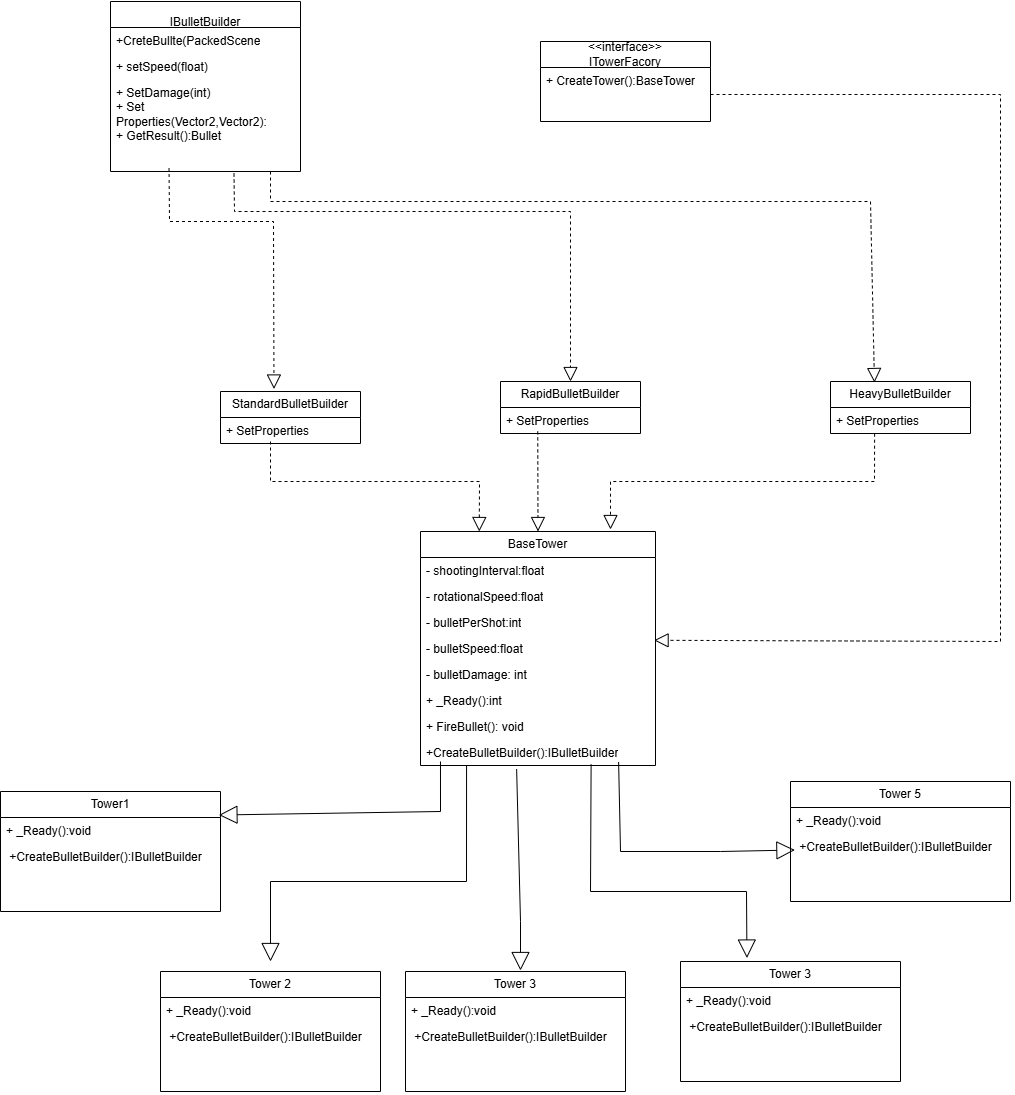

The diagram above was exported from draw.io. Its source (the exported page's mxGraphModel, read from the mxfile embedded in the PNG):
<mxGraphModel dx="2432" dy="2216" grid="1" gridSize="10" guides="1" tooltips="1" connect="1" arrows="1" fold="1" page="1" pageScale="1" pageWidth="850" pageHeight="1100" math="0" shadow="0">
  <root>
    <mxCell id="0" />
    <mxCell id="1" parent="0" />
    <mxCell id="diFSd19Lz-PmQ92v-E2u-1" value="StandardBulletBuilder" style="swimlane;fontStyle=0;childLayout=stackLayout;horizontal=1;startSize=26;fillColor=none;horizontalStack=0;resizeParent=1;resizeParentMax=0;resizeLast=0;collapsible=1;marginBottom=0;whiteSpace=wrap;html=1;" vertex="1" parent="1">
      <mxGeometry x="240" y="390" width="140" height="52" as="geometry" />
    </mxCell>
    <mxCell id="diFSd19Lz-PmQ92v-E2u-3" value="+ SetProperties" style="text;strokeColor=none;fillColor=none;align=left;verticalAlign=top;spacingLeft=4;spacingRight=4;overflow=hidden;rotatable=0;points=[[0,0.5],[1,0.5]];portConstraint=eastwest;whiteSpace=wrap;html=1;" vertex="1" parent="diFSd19Lz-PmQ92v-E2u-1">
      <mxGeometry y="26" width="140" height="26" as="geometry" />
    </mxCell>
    <mxCell id="diFSd19Lz-PmQ92v-E2u-10" value="&amp;lt;&amp;lt;interface&amp;gt;&amp;gt;&lt;div&gt;ITowerFacory&lt;/div&gt;" style="swimlane;fontStyle=0;childLayout=stackLayout;horizontal=1;startSize=26;fillColor=none;horizontalStack=0;resizeParent=1;resizeParentMax=0;resizeLast=0;collapsible=1;marginBottom=0;whiteSpace=wrap;html=1;" vertex="1" parent="1">
      <mxGeometry x="560" y="40" width="170" height="80" as="geometry" />
    </mxCell>
    <mxCell id="diFSd19Lz-PmQ92v-E2u-11" value="+ CreateTower():BaseTower" style="text;strokeColor=none;fillColor=none;align=left;verticalAlign=top;spacingLeft=4;spacingRight=4;overflow=hidden;rotatable=0;points=[[0,0.5],[1,0.5]];portConstraint=eastwest;whiteSpace=wrap;html=1;" vertex="1" parent="diFSd19Lz-PmQ92v-E2u-10">
      <mxGeometry y="26" width="170" height="54" as="geometry" />
    </mxCell>
    <mxCell id="diFSd19Lz-PmQ92v-E2u-14" value="&lt;div&gt;&lt;br&gt;&lt;/div&gt;IBulletBuilder" style="swimlane;fontStyle=0;childLayout=stackLayout;horizontal=1;startSize=26;fillColor=none;horizontalStack=0;resizeParent=1;resizeParentMax=0;resizeLast=0;collapsible=1;marginBottom=0;whiteSpace=wrap;html=1;" vertex="1" parent="1">
      <mxGeometry x="130" width="190" height="170" as="geometry" />
    </mxCell>
    <mxCell id="diFSd19Lz-PmQ92v-E2u-15" value="+CreteBullte(PackedScene" style="text;strokeColor=none;fillColor=none;align=left;verticalAlign=top;spacingLeft=4;spacingRight=4;overflow=hidden;rotatable=0;points=[[0,0.5],[1,0.5]];portConstraint=eastwest;whiteSpace=wrap;html=1;" vertex="1" parent="diFSd19Lz-PmQ92v-E2u-14">
      <mxGeometry y="26" width="190" height="26" as="geometry" />
    </mxCell>
    <mxCell id="diFSd19Lz-PmQ92v-E2u-16" value="+ setSpeed(float)&lt;div&gt;&lt;br&gt;&lt;/div&gt;" style="text;strokeColor=none;fillColor=none;align=left;verticalAlign=top;spacingLeft=4;spacingRight=4;overflow=hidden;rotatable=0;points=[[0,0.5],[1,0.5]];portConstraint=eastwest;whiteSpace=wrap;html=1;" vertex="1" parent="diFSd19Lz-PmQ92v-E2u-14">
      <mxGeometry y="52" width="190" height="26" as="geometry" />
    </mxCell>
    <mxCell id="diFSd19Lz-PmQ92v-E2u-17" value="+ SetDamage(int)&lt;div&gt;+ Set Properties(Vector2,Vector2):&lt;/div&gt;&lt;div&gt;+ GetResult():Bullet&lt;br&gt;&lt;div&gt;&lt;br&gt;&lt;/div&gt;&lt;/div&gt;" style="text;strokeColor=none;fillColor=none;align=left;verticalAlign=top;spacingLeft=4;spacingRight=4;overflow=hidden;rotatable=0;points=[[0,0.5],[1,0.5]];portConstraint=eastwest;whiteSpace=wrap;html=1;" vertex="1" parent="diFSd19Lz-PmQ92v-E2u-14">
      <mxGeometry y="78" width="190" height="92" as="geometry" />
    </mxCell>
    <mxCell id="diFSd19Lz-PmQ92v-E2u-26" value="BaseTower" style="swimlane;fontStyle=0;childLayout=stackLayout;horizontal=1;startSize=26;fillColor=none;horizontalStack=0;resizeParent=1;resizeParentMax=0;resizeLast=0;collapsible=1;marginBottom=0;whiteSpace=wrap;html=1;" vertex="1" parent="1">
      <mxGeometry x="440" y="530" width="235" height="234" as="geometry" />
    </mxCell>
    <mxCell id="diFSd19Lz-PmQ92v-E2u-27" value="- shootingInterval:float" style="text;strokeColor=none;fillColor=none;align=left;verticalAlign=top;spacingLeft=4;spacingRight=4;overflow=hidden;rotatable=0;points=[[0,0.5],[1,0.5]];portConstraint=eastwest;whiteSpace=wrap;html=1;" vertex="1" parent="diFSd19Lz-PmQ92v-E2u-26">
      <mxGeometry y="26" width="235" height="26" as="geometry" />
    </mxCell>
    <mxCell id="diFSd19Lz-PmQ92v-E2u-28" value="- rotationalSpeed:float" style="text;strokeColor=none;fillColor=none;align=left;verticalAlign=top;spacingLeft=4;spacingRight=4;overflow=hidden;rotatable=0;points=[[0,0.5],[1,0.5]];portConstraint=eastwest;whiteSpace=wrap;html=1;" vertex="1" parent="diFSd19Lz-PmQ92v-E2u-26">
      <mxGeometry y="52" width="235" height="26" as="geometry" />
    </mxCell>
    <mxCell id="diFSd19Lz-PmQ92v-E2u-71" value="- bulletPerShot:int" style="text;strokeColor=none;fillColor=none;align=left;verticalAlign=top;spacingLeft=4;spacingRight=4;overflow=hidden;rotatable=0;points=[[0,0.5],[1,0.5]];portConstraint=eastwest;whiteSpace=wrap;html=1;" vertex="1" parent="diFSd19Lz-PmQ92v-E2u-26">
      <mxGeometry y="78" width="235" height="26" as="geometry" />
    </mxCell>
    <mxCell id="diFSd19Lz-PmQ92v-E2u-72" value="- bulletSpeed:float" style="text;strokeColor=none;fillColor=none;align=left;verticalAlign=top;spacingLeft=4;spacingRight=4;overflow=hidden;rotatable=0;points=[[0,0.5],[1,0.5]];portConstraint=eastwest;whiteSpace=wrap;html=1;" vertex="1" parent="diFSd19Lz-PmQ92v-E2u-26">
      <mxGeometry y="104" width="235" height="26" as="geometry" />
    </mxCell>
    <mxCell id="diFSd19Lz-PmQ92v-E2u-74" value="- bulletDamage: int" style="text;strokeColor=none;fillColor=none;align=left;verticalAlign=top;spacingLeft=4;spacingRight=4;overflow=hidden;rotatable=0;points=[[0,0.5],[1,0.5]];portConstraint=eastwest;whiteSpace=wrap;html=1;" vertex="1" parent="diFSd19Lz-PmQ92v-E2u-26">
      <mxGeometry y="130" width="235" height="26" as="geometry" />
    </mxCell>
    <mxCell id="diFSd19Lz-PmQ92v-E2u-75" value="+ _Ready():int" style="text;strokeColor=none;fillColor=none;align=left;verticalAlign=top;spacingLeft=4;spacingRight=4;overflow=hidden;rotatable=0;points=[[0,0.5],[1,0.5]];portConstraint=eastwest;whiteSpace=wrap;html=1;" vertex="1" parent="diFSd19Lz-PmQ92v-E2u-26">
      <mxGeometry y="156" width="235" height="26" as="geometry" />
    </mxCell>
    <mxCell id="diFSd19Lz-PmQ92v-E2u-76" value="+ FireBullet(): void" style="text;strokeColor=none;fillColor=none;align=left;verticalAlign=top;spacingLeft=4;spacingRight=4;overflow=hidden;rotatable=0;points=[[0,0.5],[1,0.5]];portConstraint=eastwest;whiteSpace=wrap;html=1;" vertex="1" parent="diFSd19Lz-PmQ92v-E2u-26">
      <mxGeometry y="182" width="235" height="26" as="geometry" />
    </mxCell>
    <mxCell id="diFSd19Lz-PmQ92v-E2u-77" value="+CreateBulletBuilder():IBulletBuilder" style="text;strokeColor=none;fillColor=none;align=left;verticalAlign=top;spacingLeft=4;spacingRight=4;overflow=hidden;rotatable=0;points=[[0,0.5],[1,0.5]];portConstraint=eastwest;whiteSpace=wrap;html=1;" vertex="1" parent="diFSd19Lz-PmQ92v-E2u-26">
      <mxGeometry y="208" width="235" height="26" as="geometry" />
    </mxCell>
    <mxCell id="diFSd19Lz-PmQ92v-E2u-34" value="Tower1" style="swimlane;fontStyle=0;childLayout=stackLayout;horizontal=1;startSize=26;fillColor=none;horizontalStack=0;resizeParent=1;resizeParentMax=0;resizeLast=0;collapsible=1;marginBottom=0;whiteSpace=wrap;html=1;" vertex="1" parent="1">
      <mxGeometry x="20" y="790" width="220" height="120" as="geometry" />
    </mxCell>
    <mxCell id="diFSd19Lz-PmQ92v-E2u-35" value="+ _Ready():void" style="text;strokeColor=none;fillColor=none;align=left;verticalAlign=top;spacingLeft=4;spacingRight=4;overflow=hidden;rotatable=0;points=[[0,0.5],[1,0.5]];portConstraint=eastwest;whiteSpace=wrap;html=1;" vertex="1" parent="diFSd19Lz-PmQ92v-E2u-34">
      <mxGeometry y="26" width="220" height="26" as="geometry" />
    </mxCell>
    <mxCell id="diFSd19Lz-PmQ92v-E2u-36" value="&amp;nbsp;+CreateBulletBuilder():IBulletBuilder" style="text;strokeColor=none;fillColor=none;align=left;verticalAlign=top;spacingLeft=4;spacingRight=4;overflow=hidden;rotatable=0;points=[[0,0.5],[1,0.5]];portConstraint=eastwest;whiteSpace=wrap;html=1;" vertex="1" parent="diFSd19Lz-PmQ92v-E2u-34">
      <mxGeometry y="52" width="220" height="68" as="geometry" />
    </mxCell>
    <mxCell id="diFSd19Lz-PmQ92v-E2u-62" value="RapidBulletBuilder" style="swimlane;fontStyle=0;childLayout=stackLayout;horizontal=1;startSize=26;fillColor=none;horizontalStack=0;resizeParent=1;resizeParentMax=0;resizeLast=0;collapsible=1;marginBottom=0;whiteSpace=wrap;html=1;" vertex="1" parent="1">
      <mxGeometry x="520" y="380" width="140" height="52" as="geometry" />
    </mxCell>
    <mxCell id="diFSd19Lz-PmQ92v-E2u-66" value="+ SetProperties" style="text;strokeColor=none;fillColor=none;align=left;verticalAlign=top;spacingLeft=4;spacingRight=4;overflow=hidden;rotatable=0;points=[[0,0.5],[1,0.5]];portConstraint=eastwest;whiteSpace=wrap;html=1;" vertex="1" parent="diFSd19Lz-PmQ92v-E2u-62">
      <mxGeometry y="26" width="140" height="26" as="geometry" />
    </mxCell>
    <mxCell id="diFSd19Lz-PmQ92v-E2u-68" value="HeavyBulletBuilder" style="swimlane;fontStyle=0;childLayout=stackLayout;horizontal=1;startSize=26;fillColor=none;horizontalStack=0;resizeParent=1;resizeParentMax=0;resizeLast=0;collapsible=1;marginBottom=0;whiteSpace=wrap;html=1;" vertex="1" parent="1">
      <mxGeometry x="850" y="380" width="140" height="52" as="geometry" />
    </mxCell>
    <mxCell id="diFSd19Lz-PmQ92v-E2u-69" value="+ SetProperties" style="text;strokeColor=none;fillColor=none;align=left;verticalAlign=top;spacingLeft=4;spacingRight=4;overflow=hidden;rotatable=0;points=[[0,0.5],[1,0.5]];portConstraint=eastwest;whiteSpace=wrap;html=1;" vertex="1" parent="diFSd19Lz-PmQ92v-E2u-68">
      <mxGeometry y="26" width="140" height="26" as="geometry" />
    </mxCell>
    <mxCell id="diFSd19Lz-PmQ92v-E2u-79" value="Tower 2" style="swimlane;fontStyle=0;childLayout=stackLayout;horizontal=1;startSize=26;fillColor=none;horizontalStack=0;resizeParent=1;resizeParentMax=0;resizeLast=0;collapsible=1;marginBottom=0;whiteSpace=wrap;html=1;" vertex="1" parent="1">
      <mxGeometry x="180" y="970" width="220" height="120" as="geometry" />
    </mxCell>
    <mxCell id="diFSd19Lz-PmQ92v-E2u-80" value="+ _Ready():void" style="text;strokeColor=none;fillColor=none;align=left;verticalAlign=top;spacingLeft=4;spacingRight=4;overflow=hidden;rotatable=0;points=[[0,0.5],[1,0.5]];portConstraint=eastwest;whiteSpace=wrap;html=1;" vertex="1" parent="diFSd19Lz-PmQ92v-E2u-79">
      <mxGeometry y="26" width="220" height="26" as="geometry" />
    </mxCell>
    <mxCell id="diFSd19Lz-PmQ92v-E2u-81" value="&amp;nbsp;+CreateBulletBuilder():IBulletBuilder" style="text;strokeColor=none;fillColor=none;align=left;verticalAlign=top;spacingLeft=4;spacingRight=4;overflow=hidden;rotatable=0;points=[[0,0.5],[1,0.5]];portConstraint=eastwest;whiteSpace=wrap;html=1;" vertex="1" parent="diFSd19Lz-PmQ92v-E2u-79">
      <mxGeometry y="52" width="220" height="68" as="geometry" />
    </mxCell>
    <mxCell id="diFSd19Lz-PmQ92v-E2u-82" value="Tower 3" style="swimlane;fontStyle=0;childLayout=stackLayout;horizontal=1;startSize=26;fillColor=none;horizontalStack=0;resizeParent=1;resizeParentMax=0;resizeLast=0;collapsible=1;marginBottom=0;whiteSpace=wrap;html=1;" vertex="1" parent="1">
      <mxGeometry x="425" y="970" width="220" height="120" as="geometry" />
    </mxCell>
    <mxCell id="diFSd19Lz-PmQ92v-E2u-83" value="+ _Ready():void" style="text;strokeColor=none;fillColor=none;align=left;verticalAlign=top;spacingLeft=4;spacingRight=4;overflow=hidden;rotatable=0;points=[[0,0.5],[1,0.5]];portConstraint=eastwest;whiteSpace=wrap;html=1;" vertex="1" parent="diFSd19Lz-PmQ92v-E2u-82">
      <mxGeometry y="26" width="220" height="26" as="geometry" />
    </mxCell>
    <mxCell id="diFSd19Lz-PmQ92v-E2u-84" value="&amp;nbsp;+CreateBulletBuilder():IBulletBuilder" style="text;strokeColor=none;fillColor=none;align=left;verticalAlign=top;spacingLeft=4;spacingRight=4;overflow=hidden;rotatable=0;points=[[0,0.5],[1,0.5]];portConstraint=eastwest;whiteSpace=wrap;html=1;" vertex="1" parent="diFSd19Lz-PmQ92v-E2u-82">
      <mxGeometry y="52" width="220" height="68" as="geometry" />
    </mxCell>
    <mxCell id="diFSd19Lz-PmQ92v-E2u-85" value="Tower 3" style="swimlane;fontStyle=0;childLayout=stackLayout;horizontal=1;startSize=26;fillColor=none;horizontalStack=0;resizeParent=1;resizeParentMax=0;resizeLast=0;collapsible=1;marginBottom=0;whiteSpace=wrap;html=1;" vertex="1" parent="1">
      <mxGeometry x="700" y="960" width="220" height="120" as="geometry" />
    </mxCell>
    <mxCell id="diFSd19Lz-PmQ92v-E2u-86" value="+ _Ready():void" style="text;strokeColor=none;fillColor=none;align=left;verticalAlign=top;spacingLeft=4;spacingRight=4;overflow=hidden;rotatable=0;points=[[0,0.5],[1,0.5]];portConstraint=eastwest;whiteSpace=wrap;html=1;" vertex="1" parent="diFSd19Lz-PmQ92v-E2u-85">
      <mxGeometry y="26" width="220" height="26" as="geometry" />
    </mxCell>
    <mxCell id="diFSd19Lz-PmQ92v-E2u-87" value="&amp;nbsp;+CreateBulletBuilder():IBulletBuilder" style="text;strokeColor=none;fillColor=none;align=left;verticalAlign=top;spacingLeft=4;spacingRight=4;overflow=hidden;rotatable=0;points=[[0,0.5],[1,0.5]];portConstraint=eastwest;whiteSpace=wrap;html=1;" vertex="1" parent="diFSd19Lz-PmQ92v-E2u-85">
      <mxGeometry y="52" width="220" height="68" as="geometry" />
    </mxCell>
    <mxCell id="diFSd19Lz-PmQ92v-E2u-88" value="Tower 5" style="swimlane;fontStyle=0;childLayout=stackLayout;horizontal=1;startSize=26;fillColor=none;horizontalStack=0;resizeParent=1;resizeParentMax=0;resizeLast=0;collapsible=1;marginBottom=0;whiteSpace=wrap;html=1;" vertex="1" parent="1">
      <mxGeometry x="810" y="780" width="220" height="120" as="geometry" />
    </mxCell>
    <mxCell id="diFSd19Lz-PmQ92v-E2u-89" value="+ _Ready():void" style="text;strokeColor=none;fillColor=none;align=left;verticalAlign=top;spacingLeft=4;spacingRight=4;overflow=hidden;rotatable=0;points=[[0,0.5],[1,0.5]];portConstraint=eastwest;whiteSpace=wrap;html=1;" vertex="1" parent="diFSd19Lz-PmQ92v-E2u-88">
      <mxGeometry y="26" width="220" height="26" as="geometry" />
    </mxCell>
    <mxCell id="diFSd19Lz-PmQ92v-E2u-90" value="&amp;nbsp;+CreateBulletBuilder():IBulletBuilder" style="text;strokeColor=none;fillColor=none;align=left;verticalAlign=top;spacingLeft=4;spacingRight=4;overflow=hidden;rotatable=0;points=[[0,0.5],[1,0.5]];portConstraint=eastwest;whiteSpace=wrap;html=1;" vertex="1" parent="diFSd19Lz-PmQ92v-E2u-88">
      <mxGeometry y="52" width="220" height="68" as="geometry" />
    </mxCell>
    <mxCell id="diFSd19Lz-PmQ92v-E2u-92" value="" style="endArrow=block;endSize=16;endFill=0;html=1;rounded=0;fontFamily=Helvetica;fontSize=12;fontColor=default;entryX=0.993;entryY=0.196;entryDx=0;entryDy=0;entryPerimeter=0;exitX=0.085;exitY=0.846;exitDx=0;exitDy=0;exitPerimeter=0;" edge="1" parent="1" source="diFSd19Lz-PmQ92v-E2u-77" target="diFSd19Lz-PmQ92v-E2u-34">
      <mxGeometry width="160" relative="1" as="geometry">
        <mxPoint x="460" y="802" as="sourcePoint" />
        <mxPoint x="380" y="620" as="targetPoint" />
        <Array as="points">
          <mxPoint x="460" y="810" />
        </Array>
      </mxGeometry>
    </mxCell>
    <mxCell id="diFSd19Lz-PmQ92v-E2u-94" value="" style="endArrow=block;endSize=16;endFill=0;html=1;rounded=0;fontFamily=Helvetica;fontSize=12;fontColor=default;exitX=0.196;exitY=1.019;exitDx=0;exitDy=0;exitPerimeter=0;" edge="1" parent="1" source="diFSd19Lz-PmQ92v-E2u-77">
      <mxGeometry width="160" relative="1" as="geometry">
        <mxPoint x="470" y="780" as="sourcePoint" />
        <mxPoint x="290" y="960" as="targetPoint" />
        <Array as="points">
          <mxPoint x="486" y="880" />
          <mxPoint x="290" y="880" />
        </Array>
      </mxGeometry>
    </mxCell>
    <mxCell id="diFSd19Lz-PmQ92v-E2u-96" value="" style="endArrow=block;endSize=16;endFill=0;html=1;rounded=0;fontFamily=Helvetica;fontSize=12;fontColor=default;exitX=0.409;exitY=1.135;exitDx=0;exitDy=0;exitPerimeter=0;" edge="1" parent="1" source="diFSd19Lz-PmQ92v-E2u-77">
      <mxGeometry width="160" relative="1" as="geometry">
        <mxPoint x="496" y="774" as="sourcePoint" />
        <mxPoint x="540" y="969" as="targetPoint" />
        <Array as="points">
          <mxPoint x="540" y="920" />
        </Array>
      </mxGeometry>
    </mxCell>
    <mxCell id="diFSd19Lz-PmQ92v-E2u-97" value="" style="endArrow=block;endSize=16;endFill=0;html=1;rounded=0;fontFamily=Helvetica;fontSize=12;fontColor=default;entryX=0.302;entryY=-0.029;entryDx=0;entryDy=0;entryPerimeter=0;exitX=0.726;exitY=0.962;exitDx=0;exitDy=0;exitPerimeter=0;" edge="1" parent="1" source="diFSd19Lz-PmQ92v-E2u-77" target="diFSd19Lz-PmQ92v-E2u-85">
      <mxGeometry width="160" relative="1" as="geometry">
        <mxPoint x="610" y="770" as="sourcePoint" />
        <mxPoint x="300" y="970" as="targetPoint" />
        <Array as="points">
          <mxPoint x="610" y="890" />
          <mxPoint x="766" y="890" />
        </Array>
      </mxGeometry>
    </mxCell>
    <mxCell id="diFSd19Lz-PmQ92v-E2u-98" value="" style="endArrow=block;endSize=16;endFill=0;html=1;rounded=0;fontFamily=Helvetica;fontSize=12;fontColor=default;exitX=0.843;exitY=0.865;exitDx=0;exitDy=0;exitPerimeter=0;entryX=0.02;entryY=0.243;entryDx=0;entryDy=0;entryPerimeter=0;" edge="1" parent="1" source="diFSd19Lz-PmQ92v-E2u-77" target="diFSd19Lz-PmQ92v-E2u-90">
      <mxGeometry width="160" relative="1" as="geometry">
        <mxPoint x="621" y="773" as="sourcePoint" />
        <mxPoint x="800" y="850" as="targetPoint" />
        <Array as="points">
          <mxPoint x="640" y="850" />
          <mxPoint x="740" y="850" />
        </Array>
      </mxGeometry>
    </mxCell>
    <mxCell id="diFSd19Lz-PmQ92v-E2u-101" value="" style="endArrow=block;dashed=1;endFill=0;endSize=12;html=1;rounded=0;fontFamily=Helvetica;fontSize=12;fontColor=default;entryX=0.382;entryY=-0.048;entryDx=0;entryDy=0;entryPerimeter=0;exitX=0.308;exitY=0.962;exitDx=0;exitDy=0;exitPerimeter=0;" edge="1" parent="1" source="diFSd19Lz-PmQ92v-E2u-17" target="diFSd19Lz-PmQ92v-E2u-1">
      <mxGeometry width="160" relative="1" as="geometry">
        <mxPoint x="190" y="210" as="sourcePoint" />
        <mxPoint x="210" y="220" as="targetPoint" />
        <Array as="points">
          <mxPoint x="189" y="220" />
          <mxPoint x="293" y="220" />
        </Array>
      </mxGeometry>
    </mxCell>
    <mxCell id="diFSd19Lz-PmQ92v-E2u-102" value="" style="endArrow=block;dashed=1;endFill=0;endSize=12;html=1;rounded=0;fontFamily=Helvetica;fontSize=12;fontColor=default;entryX=0.5;entryY=0;entryDx=0;entryDy=0;exitX=0.65;exitY=1.022;exitDx=0;exitDy=0;exitPerimeter=0;" edge="1" parent="1" source="diFSd19Lz-PmQ92v-E2u-17" target="diFSd19Lz-PmQ92v-E2u-62">
      <mxGeometry width="160" relative="1" as="geometry">
        <mxPoint x="199" y="177" as="sourcePoint" />
        <mxPoint x="303" y="398" as="targetPoint" />
        <Array as="points">
          <mxPoint x="254" y="210" />
          <mxPoint x="590" y="210" />
        </Array>
      </mxGeometry>
    </mxCell>
    <mxCell id="diFSd19Lz-PmQ92v-E2u-103" value="" style="endArrow=block;dashed=1;endFill=0;endSize=12;html=1;rounded=0;fontFamily=Helvetica;fontSize=12;fontColor=default;entryX=0.314;entryY=0.019;entryDx=0;entryDy=0;entryPerimeter=0;" edge="1" parent="1" target="diFSd19Lz-PmQ92v-E2u-68">
      <mxGeometry width="160" relative="1" as="geometry">
        <mxPoint x="290" y="170" as="sourcePoint" />
        <mxPoint x="890" y="370" as="targetPoint" />
        <Array as="points">
          <mxPoint x="290" y="200" />
          <mxPoint x="890" y="200" />
        </Array>
      </mxGeometry>
    </mxCell>
    <mxCell id="diFSd19Lz-PmQ92v-E2u-104" value="" style="endArrow=block;dashed=1;endFill=0;endSize=12;html=1;rounded=0;fontFamily=Helvetica;fontSize=12;fontColor=default;entryX=0.994;entryY=0.184;entryDx=0;entryDy=0;entryPerimeter=0;" edge="1" parent="1" source="diFSd19Lz-PmQ92v-E2u-11" target="diFSd19Lz-PmQ92v-E2u-72">
      <mxGeometry width="160" relative="1" as="geometry">
        <mxPoint x="1240" y="430" as="sourcePoint" />
        <mxPoint x="1020" y="680" as="targetPoint" />
        <Array as="points">
          <mxPoint x="1020" y="93" />
          <mxPoint x="1020" y="640" />
        </Array>
      </mxGeometry>
    </mxCell>
    <mxCell id="diFSd19Lz-PmQ92v-E2u-105" value="" style="endArrow=block;dashed=1;endFill=0;endSize=12;html=1;rounded=0;fontFamily=Helvetica;fontSize=12;fontColor=default;entryX=0.25;entryY=0;entryDx=0;entryDy=0;" edge="1" parent="1" target="diFSd19Lz-PmQ92v-E2u-26">
      <mxGeometry width="160" relative="1" as="geometry">
        <mxPoint x="290" y="440" as="sourcePoint" />
        <mxPoint x="530" y="500" as="targetPoint" />
        <Array as="points">
          <mxPoint x="290" y="480" />
          <mxPoint x="499" y="480" />
        </Array>
      </mxGeometry>
    </mxCell>
    <mxCell id="diFSd19Lz-PmQ92v-E2u-106" value="" style="endArrow=block;dashed=1;endFill=0;endSize=12;html=1;rounded=0;fontFamily=Helvetica;fontSize=12;fontColor=default;entryX=0.5;entryY=0;entryDx=0;entryDy=0;exitX=0.266;exitY=0.92;exitDx=0;exitDy=0;exitPerimeter=0;" edge="1" parent="1" source="diFSd19Lz-PmQ92v-E2u-66" target="diFSd19Lz-PmQ92v-E2u-26">
      <mxGeometry width="160" relative="1" as="geometry">
        <mxPoint x="220" y="600" as="sourcePoint" />
        <mxPoint x="380" y="600" as="targetPoint" />
      </mxGeometry>
    </mxCell>
    <mxCell id="diFSd19Lz-PmQ92v-E2u-107" value="" style="endArrow=block;dashed=1;endFill=0;endSize=12;html=1;rounded=0;fontFamily=Helvetica;fontSize=12;fontColor=default;exitX=0.315;exitY=1.007;exitDx=0;exitDy=0;exitPerimeter=0;" edge="1" parent="1" source="diFSd19Lz-PmQ92v-E2u-69">
      <mxGeometry width="160" relative="1" as="geometry">
        <mxPoint x="640" y="550" as="sourcePoint" />
        <mxPoint x="630" y="528" as="targetPoint" />
        <Array as="points">
          <mxPoint x="894" y="480" />
          <mxPoint x="630" y="480" />
        </Array>
      </mxGeometry>
    </mxCell>
  </root>
</mxGraphModel>